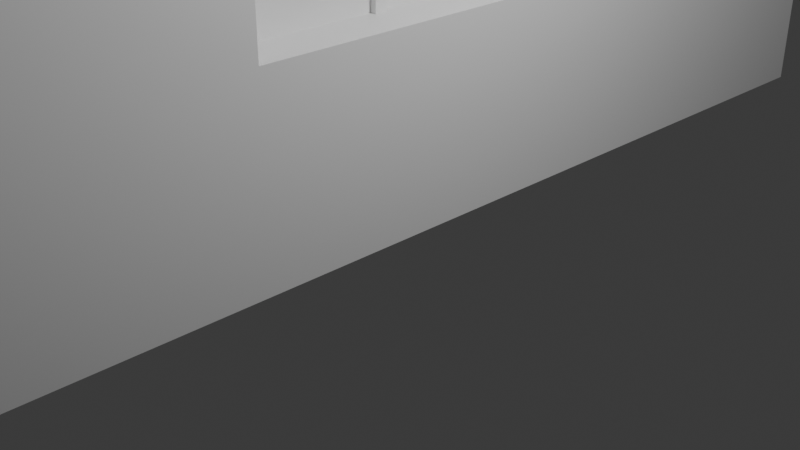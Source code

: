 # Source: OneWindowWall.blend  (saved by Blender 4.1.24; exported with 4.5.12 LTS)
import bpy
from mathutils import Matrix  # noqa: F401  (used for matrix-valued properties, if any)

bpy.ops.wm.read_factory_settings(use_empty=True)
scene = bpy.context.scene
scene.name = 'Scene'

# ---- collections
col_collection = bpy.data.collections.new('Collection'); scene.collection.children.link(col_collection)

# ---- materials (node trees are filled in below, after node groups)
mat_material = bpy.data.materials.new('Material')
mat_material.alpha_threshold = 0.0
mat_material.use_transparent_shadow = False
mat_material.roughness = 0.5
mat_material.line_color = (0.0, 0.0, 0.0, 1.0)

# ---- material node trees
mat_material.use_nodes = True; mat_material.node_tree.nodes.clear()
_N = mat_material.node_tree.nodes; _L = mat_material.node_tree.links
n0 = _N.new('ShaderNodeOutputMaterial'); n0.name = 'Material Output'; n0.location = (300, 300)
n1 = _N.new('ShaderNodeBsdfPrincipled'); n1.name = 'Principled BSDF'; n1.location = (10, 300)
n1.inputs[3].default_value = 1.45
_L.new(n1.outputs[0], n0.inputs[0])
n0.is_active_output = True

# ---- world
world_world = bpy.data.worlds.new('World'); scene.world = world_world
world_world.use_nodes = True; world_world.node_tree.nodes.clear()
_N = world_world.node_tree.nodes; _L = world_world.node_tree.links
n0 = _N.new('ShaderNodeOutputWorld'); n0.name = 'World Output'; n0.location = (300, 300)
n1 = _N.new('ShaderNodeBackground'); n1.name = 'Background'; n1.location = (10, 300)
n1.inputs[0].default_value = (0.05088, 0.05088, 0.05088, 1.0)
_L.new(n1.outputs[0], n0.inputs[0])
n0.is_active_output = True
world_world.color = (0.05088, 0.05088, 0.05088)
world_world.use_sun_shadow = False
world_world.sun_shadow_jitter_overblur = 0.0

# ---- cameras
cam_camera = bpy.data.cameras.new('Camera')
cam_camera.clip_end = 100.0
cam_camera.ortho_scale = 7.314

# ---- lights
light_light = bpy.data.lights.new('Light', 'POINT')
light_light.transmission_factor = 0.0
light_light.energy = 1000.0
light_light.shadow_soft_size = 0.1
light_light.shadow_maximum_resolution = 0.006
light_light.use_absolute_resolution = True

# ---- meshes
me_cube = bpy.data.meshes.new('Cube')
me_cube.from_pydata([(0.2445, 1.801, 3.284), (0.2445, 1.801, -1.921), (0.2445, -1.801, 3.284), (0.2445, -1.801, -1.921), (-0.7735, 7.069, 4.092), (-0.7735, 7.069, -4.092), (-0.7735, -7.069, 4.092), (-0.7735, -7.069, -4.092), (0.2445, 7.069, 4.092), (0.2445, 7.069, -4.092), (0.2445, -7.069, 4.092), (0.2445, -7.069, -4.092), (-0.238, 1.801, 3.284), (-0.238, 1.801, -1.921), (-0.238, -1.801, 3.284), (-0.238, -1.801, -1.921), (-0.7735, 0.0, -4.092), (0.2445, 0.0, 4.092), (-0.7735, 0.0, 4.092), (0.2445, 0.0, -4.092), (0.2445, 7.069, 1.364), (0.2445, 7.069, -1.364), (-0.7735, -7.069, -1.364), (-0.7735, -7.069, 1.364), (0.2445, -7.069, 1.364), (0.2445, -7.069, -1.364), (-0.7735, 7.069, 1.364), (-0.7735, 7.069, -1.364), (-0.3099, -1.801, 1.623), (-0.3099, -0.07618, 1.623), (-0.3099, -0.07618, 1.474), (-0.3099, -1.801, 1.474), (-0.3099, -1.801, -1.921), (-0.3099, -0.07618, -1.921), (-0.3099, 0.07618, -1.921), (-0.3099, 1.801, -1.921), (-0.7735, 0.0, 1.364), (-0.7735, 0.0, -1.364), (0.2445, -0.07618, 3.284), (0.2445, 0.07618, 3.284), (0.2445, 0.0, 3.36), (0.2445, 0.07618, -1.921), (0.2445, -0.07618, -1.921), (0.2445, 0.0, -1.997), (-0.238, -0.07618, 3.284), (-0.238, 0.07618, 3.284), (-0.238, 0.07618, -1.921), (-0.238, -0.07618, -1.921), (-0.3099, -0.07618, 3.284), (-0.3099, -1.801, 3.284), (-0.3099, 1.801, 3.284), (-0.3099, 0.07618, 3.284), (0.2445, 1.801, 1.623), (0.2445, 1.801, 1.474), (0.2445, 1.875, 1.546), (0.2445, 1.801, -0.1116), (0.2445, 1.801, -0.2604), (0.2445, 1.874, -0.2022), (0.2445, -1.801, 1.474), (0.2445, -1.801, 1.623), (0.2445, -1.875, 1.546), (0.2445, -1.801, -0.2604), (0.2445, -1.801, -0.1116), (0.2445, -1.874, -0.2022), (-0.238, 1.801, 1.623), (-0.238, 1.801, 1.474), (-0.238, 1.801, -0.1116), (-0.238, 1.801, -0.2604), (-0.238, -1.801, 1.474), (-0.238, -1.801, 1.623), (-0.238, -1.801, -0.2604), (-0.238, -1.801, -0.1116), (-0.238, -0.07618, 1.623), (-0.238, -0.07618, 1.474), (-0.238, 0.07618, 1.474), (-0.238, 0.07618, 1.623), (-0.238, 0.07618, -0.2604), (-0.238, 0.07618, -0.1116), (-0.238, -0.07618, -0.1116), (-0.238, -0.07618, -0.2604), (-0.3099, 0.07618, 1.474), (-0.3099, 1.801, 1.474), (-0.3099, 1.801, 1.623), (-0.3099, 0.07618, 1.623), (-0.3099, 1.801, -0.1116), (-0.3099, 0.07618, -0.1116), (-0.3099, 0.07618, -0.2604), (-0.3099, 1.801, -0.2604), (-0.3099, -0.07618, -0.1116), (-0.3099, -1.801, -0.1116), (-0.3099, -1.801, -0.2604), (-0.3099, -0.07618, -0.2604)], [], [(17, 18, 6, 10), (24, 10, 6, 23), (36, 18, 4, 26), (16, 19, 11, 7), (40, 39, 0, 8, 17), (26, 4, 8, 20), (2, 59, 69, 14), (58, 62, 71, 68), (1, 41, 43, 19, 9), (3, 42, 47, 15), (44, 14, 49, 48), (54, 53, 55, 57, 21, 20), (43, 42, 3, 11, 19), (14, 69, 28, 49), (65, 74, 80, 81), (45, 75, 83, 51), (41, 1, 13, 46), (0, 39, 45, 12), (38, 2, 14, 44), (5, 9, 19, 16), (23, 6, 18, 36), (8, 4, 18, 17), (7, 22, 37, 16), (22, 23, 36, 37), (44, 72, 75, 45), (63, 62, 58, 60, 24, 25), (3, 61, 63, 25, 11), (57, 56, 1, 9, 21), (1, 56, 67, 13), (12, 45, 51, 50), (69, 72, 29, 28), (61, 3, 15, 70), (60, 59, 2, 10, 24), (52, 0, 12, 64), (55, 53, 65, 66), (5, 27, 21, 9), (27, 26, 20, 21), (16, 37, 27, 5), (37, 36, 26, 27), (11, 25, 22, 7), (25, 24, 23, 22), (38, 39, 40), (41, 42, 43), (41, 46, 47, 42), (84, 81, 80, 85), (38, 44, 45, 39), (73, 78, 77, 74), (79, 47, 46, 76), (2, 38, 40, 17, 10), (52, 53, 54), (55, 56, 57), (58, 59, 60), (61, 62, 63), (58, 68, 69, 59), (61, 70, 71, 62), (55, 66, 67, 56), (52, 64, 65, 53), (77, 78, 79, 76), (73, 74, 75, 72), (68, 73, 72, 69), (74, 65, 64, 75), (66, 77, 76, 67), (78, 71, 70, 79), (0, 52, 54, 20, 8), (82, 50, 51, 83), (88, 30, 31, 89), (29, 48, 49, 28), (33, 91, 90, 32), (35, 87, 86, 34), (64, 12, 50, 82), (74, 77, 85, 80), (75, 64, 82, 83), (76, 46, 34, 86), (77, 66, 84, 85), (72, 44, 48, 29), (67, 76, 86, 87), (46, 13, 35, 34), (66, 65, 81, 84), (78, 73, 30, 88), (71, 78, 88, 89), (68, 71, 89, 31), (47, 79, 91, 33), (79, 70, 90, 91), (15, 47, 33, 32), (73, 68, 31, 30), (13, 67, 87, 35), (70, 15, 32, 90)])
_uv = me_cube.uv_layers.new(name='UVMap')
_uv.uv.foreach_set('vector', [0.625, 0.625, 0.875, 0.625, 0.875, 0.75, 0.625, 0.75, 0.5417, 0.75, 0.625, 0.75, 0.625, 1.0, 0.5417, 1.0, 0.5417, 0.125, 0.625, 0.125, 0.625, 0.25, 0.5417, 0.25, 0.125, 0.625, 0.375, 0.625, 0.375, 0.75, 0.125, 0.75, 0.5989, 0.625, 0.5961, 0.6209, 0.5961, 0.5289, 0.625, 0.5, 0.625, 0.625, 0.5417, 0.25, 0.625, 0.25, 0.625, 0.5, 0.5417, 0.5, 0.5961, 0.7211, 0.5348, 0.7211, 0.5348, 0.7211, 0.5961, 0.7211, 0.5293, 0.7211, 0.4707, 0.7211, 0.4707, 0.7211, 0.5293, 0.7211, 0.4039, 0.5289, 0.4039, 0.6209, 0.4028, 0.625, 0.375, 0.625, 0.375, 0.5, 0.4039, 0.7211, 0.4039, 0.6291, 0.4039, 0.6291, 0.4039, 0.7211, 0.5961, 0.6291, 0.5961, 0.7211, 0.5961, 0.7211, 0.5961, 0.6291, 0.5322, 0.5284, 0.5293, 0.5289, 0.4707, 0.5289, 0.4678, 0.5285, 0.4583, 0.5, 0.5417, 0.5, 0.4028, 0.625, 0.4039, 0.6291, 0.4039, 0.7211, 0.375, 0.75, 0.375, 0.625, 0.5961, 0.7211, 0.5348, 0.7211, 0.5348, 0.7211, 0.5961, 0.7211, 0.5293, 0.5289, 0.5293, 0.6209, 0.5293, 0.6209, 0.5293, 0.5289, 0.5961, 0.6209, 0.5348, 0.6209, 0.5348, 0.6209, 0.5961, 0.6209, 0.4039, 0.6209, 0.4039, 0.5289, 0.4039, 0.5289, 0.4039, 0.6209, 0.5961, 0.5289, 0.5961, 0.6209, 0.5961, 0.6209, 0.5961, 0.5289, 0.5961, 0.6291, 0.5961, 0.7211, 0.5961, 0.7211, 0.5961, 0.6291, 0.125, 0.5, 0.375, 0.5, 0.375, 0.625, 0.125, 0.625, 0.5417, 0.0, 0.625, 0.0, 0.625, 0.125, 0.5417, 0.125, 0.625, 0.5, 0.875, 0.5, 0.875, 0.625, 0.625, 0.625, 0.375, 0.0, 0.4583, 0.0, 0.4583, 0.125, 0.375, 0.125, 0.4583, 0.0, 0.5417, 0.0, 0.5417, 0.125, 0.4583, 0.125, 0.5961, 0.6291, 0.5348, 0.6291, 0.5348, 0.6209, 0.5961, 0.6209, 0.4678, 0.7215, 0.4707, 0.7211, 0.5293, 0.7211, 0.5322, 0.7216, 0.5417, 0.75, 0.4583, 0.75, 0.4039, 0.7211, 0.4652, 0.7211, 0.4678, 0.7215, 0.4583, 0.75, 0.375, 0.75, 0.4678, 0.5285, 0.4652, 0.5289, 0.4039, 0.5289, 0.375, 0.5, 0.4583, 0.5, 0.4039, 0.5289, 0.4652, 0.5289, 0.4652, 0.5289, 0.4039, 0.5289, 0.5961, 0.5289, 0.5961, 0.6209, 0.5961, 0.6209, 0.5961, 0.5289, 0.5348, 0.7211, 0.5348, 0.6291, 0.5348, 0.6291, 0.5348, 0.7211, 0.4652, 0.7211, 0.4039, 0.7211, 0.4039, 0.7211, 0.4652, 0.7211, 0.5322, 0.7216, 0.5348, 0.7211, 0.5961, 0.7211, 0.625, 0.75, 0.5417, 0.75, 0.5348, 0.5289, 0.5961, 0.5289, 0.5961, 0.5289, 0.5348, 0.5289, 0.4707, 0.5289, 0.5293, 0.5289, 0.5293, 0.5289, 0.4707, 0.5289, 0.375, 0.25, 0.4583, 0.25, 0.4583, 0.5, 0.375, 0.5, 0.4583, 0.25, 0.5417, 0.25, 0.5417, 0.5, 0.4583, 0.5, 0.375, 0.125, 0.4583, 0.125, 0.4583, 0.25, 0.375, 0.25, 0.4583, 0.125, 0.5417, 0.125, 0.5417, 0.25, 0.4583, 0.25, 0.375, 0.75, 0.4583, 0.75, 0.4583, 1.0, 0.375, 1.0, 0.4583, 0.75, 0.5417, 0.75, 0.5417, 1.0, 0.4583, 1.0, 0.5961, 0.6291, 0.5961, 0.6209, 0.5989, 0.625, 0.4039, 0.6209, 0.4039, 0.6291, 0.4028, 0.625, 0.4039, 0.6209, 0.4039, 0.6209, 0.4039, 0.6291, 0.4039, 0.6291, 0.4707, 0.5289, 0.5293, 0.5289, 0.5293, 0.6209, 0.4707, 0.6209, 0.5961, 0.6291, 0.5961, 0.6291, 0.5961, 0.6209, 0.5961, 0.6209, 0.5293, 0.6291, 0.4707, 0.6291, 0.4707, 0.6209, 0.5293, 0.6209, 0.4652, 0.6291, 0.4039, 0.6291, 0.4039, 0.6209, 0.4652, 0.6209, 0.5961, 0.7211, 0.5961, 0.6291, 0.5989, 0.625, 0.625, 0.625, 0.625, 0.75, 0.5348, 0.5289, 0.5293, 0.5289, 0.5322, 0.5284, 0.4707, 0.5289, 0.4652, 0.5289, 0.4678, 0.5285, 0.5293, 0.7211, 0.5348, 0.7211, 0.5322, 0.7216, 0.4652, 0.7211, 0.4707, 0.7211, 0.4678, 0.7215, 0.5293, 0.7211, 0.5293, 0.7211, 0.5348, 0.7211, 0.5348, 0.7211, 0.4652, 0.7211, 0.4652, 0.7211, 0.4707, 0.7211, 0.4707, 0.7211, 0.4707, 0.5289, 0.4707, 0.5289, 0.4652, 0.5289, 0.4652, 0.5289, 0.5348, 0.5289, 0.5348, 0.5289, 0.5293, 0.5289, 0.5293, 0.5289, 0.4707, 0.6209, 0.4707, 0.6291, 0.4652, 0.6291, 0.4652, 0.6209, 0.5293, 0.6291, 0.5293, 0.6209, 0.5348, 0.6209, 0.5348, 0.6291, 0.5293, 0.7211, 0.5293, 0.6291, 0.5348, 0.6291, 0.5348, 0.7211, 0.5293, 0.6209, 0.5293, 0.5289, 0.5348, 0.5289, 0.5348, 0.6209, 0.4707, 0.5289, 0.4707, 0.6209, 0.4652, 0.6209, 0.4652, 0.5289, 0.4707, 0.6291, 0.4707, 0.7211, 0.4652, 0.7211, 0.4652, 0.6291, 0.5961, 0.5289, 0.5348, 0.5289, 0.5322, 0.5284, 0.5417, 0.5, 0.625, 0.5, 0.5348, 0.5289, 0.5961, 0.5289, 0.5961, 0.6209, 0.5348, 0.6209, 0.4707, 0.6291, 0.5293, 0.6291, 0.5293, 0.7211, 0.4707, 0.7211, 0.5348, 0.6291, 0.5961, 0.6291, 0.5961, 0.7211, 0.5348, 0.7211, 0.4039, 0.6291, 0.4652, 0.6291, 0.4652, 0.7211, 0.4039, 0.7211, 0.4039, 0.5289, 0.4652, 0.5289, 0.4652, 0.6209, 0.4039, 0.6209, 0.5348, 0.5289, 0.5961, 0.5289, 0.5961, 0.5289, 0.5348, 0.5289, 0.5293, 0.6209, 0.4707, 0.6209, 0.4707, 0.6209, 0.5293, 0.6209, 0.5348, 0.6209, 0.5348, 0.5289, 0.5348, 0.5289, 0.5348, 0.6209, 0.4652, 0.6209, 0.4039, 0.6209, 0.4039, 0.6209, 0.4652, 0.6209, 0.4707, 0.6209, 0.4707, 0.5289, 0.4707, 0.5289, 0.4707, 0.6209, 0.5348, 0.6291, 0.5961, 0.6291, 0.5961, 0.6291, 0.5348, 0.6291, 0.4652, 0.5289, 0.4652, 0.6209, 0.4652, 0.6209, 0.4652, 0.5289, 0.4039, 0.6209, 0.4039, 0.5289, 0.4039, 0.5289, 0.4039, 0.6209, 0.4707, 0.5289, 0.5293, 0.5289, 0.5293, 0.5289, 0.4707, 0.5289, 0.4707, 0.6291, 0.5293, 0.6291, 0.5293, 0.6291, 0.4707, 0.6291, 0.4707, 0.7211, 0.4707, 0.6291, 0.4707, 0.6291, 0.4707, 0.7211, 0.5293, 0.7211, 0.4707, 0.7211, 0.4707, 0.7211, 0.5293, 0.7211, 0.4039, 0.6291, 0.4652, 0.6291, 0.4652, 0.6291, 0.4039, 0.6291, 0.4652, 0.6291, 0.4652, 0.7211, 0.4652, 0.7211, 0.4652, 0.6291, 0.4039, 0.7211, 0.4039, 0.6291, 0.4039, 0.6291, 0.4039, 0.7211, 0.5293, 0.6291, 0.5293, 0.7211, 0.5293, 0.7211, 0.5293, 0.6291, 0.4039, 0.5289, 0.4652, 0.5289, 0.4652, 0.5289, 0.4039, 0.5289, 0.4652, 0.7211, 0.4039, 0.7211, 0.4039, 0.7211, 0.4652, 0.7211])
me_cube.materials.append(mat_material)
me_cube.use_mirror_vertex_groups = False
me_cube.update()

# ---- objects
ob_cube = bpy.data.objects.new('Cube', me_cube)
ob_light = bpy.data.objects.new('Light', light_light)
ob_camera = bpy.data.objects.new('Camera', cam_camera)

# ---- transforms, parenting, visibility, modifiers, constraints
ob_cube.location = (0.0, 0.0, 4.0)
ob_cube.lock_rotations_4d = False
ob_cube.empty_display_type = 'ARROWS'
ob_cube.lineart.crease_threshold = 0.0
ob_light.location = (4.076, 1.005, 5.904)
ob_light.rotation_euler = (0.6503, 0.05522, 1.866)
ob_light.lock_rotations_4d = False
ob_light.empty_display_type = 'ARROWS'
ob_light.color = (0.0, 0.0, 0.0, 0.0)
ob_light.lineart.crease_threshold = 0.0
ob_camera.location = (7.359, -6.926, 4.958)
ob_camera.rotation_euler = (1.109, 0.0, 0.8149)
ob_camera.lock_rotations_4d = False
ob_camera.empty_display_type = 'ARROWS'
ob_camera.color = (0.0, 0.0, 0.0, 0.0)
ob_camera.display_type = 'WIRE'
ob_camera.lineart.crease_threshold = 0.0

# ---- collection membership
col_collection.objects.link(ob_cube)
col_collection.objects.link(ob_light)
col_collection.objects.link(ob_camera)

# ---- scene / render settings (as saved in the file)
scene.camera = ob_camera
scene.frame_start = 1; scene.frame_end = 250; scene.frame_set(1)
scene.render.engine = 'BLENDER_EEVEE_NEXT'
scene.cycles.sampling_pattern = 'TABULATED_SOBOL'
scene.eevee.ray_tracing_options.trace_max_roughness = 0.0
bpy.context.view_layer.update()
